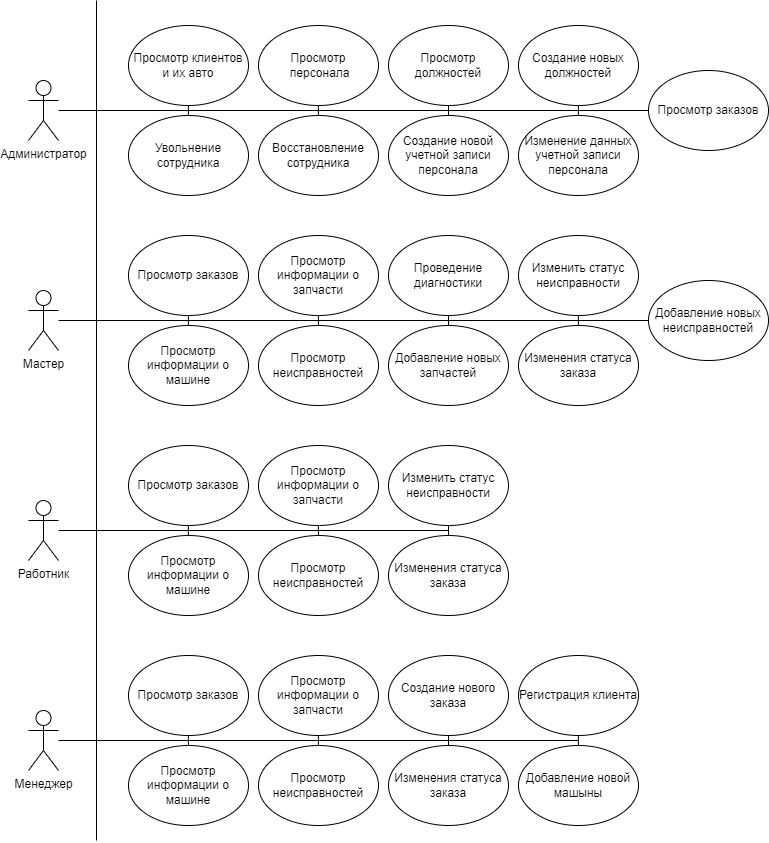

The diagram above was exported from draw.io. Its source (the exported page's mxGraphModel, read from the mxfile embedded in the PNG):
<mxGraphModel dx="1381" dy="819" grid="1" gridSize="10" guides="1" tooltips="1" connect="1" arrows="1" fold="1" page="1" pageScale="1" pageWidth="827" pageHeight="1169" math="0" shadow="0">
  <root>
    <mxCell id="0" />
    <mxCell id="1" parent="0" />
    <mxCell id="syf5HhFve1Kn57XmGXzT-1" value="Администратор" style="shape=umlActor;verticalLabelPosition=bottom;verticalAlign=top;html=1;outlineConnect=0;" vertex="1" parent="1">
      <mxGeometry x="170" y="120" width="30" height="60" as="geometry" />
    </mxCell>
    <mxCell id="syf5HhFve1Kn57XmGXzT-2" value="Мастер" style="shape=umlActor;verticalLabelPosition=bottom;verticalAlign=top;html=1;outlineConnect=0;" vertex="1" parent="1">
      <mxGeometry x="170" y="330" width="30" height="60" as="geometry" />
    </mxCell>
    <mxCell id="syf5HhFve1Kn57XmGXzT-3" value="Менеджер" style="shape=umlActor;verticalLabelPosition=bottom;verticalAlign=top;html=1;outlineConnect=0;" vertex="1" parent="1">
      <mxGeometry x="170" y="750" width="30" height="60" as="geometry" />
    </mxCell>
    <mxCell id="syf5HhFve1Kn57XmGXzT-10" value="Работник" style="shape=umlActor;verticalLabelPosition=bottom;verticalAlign=top;html=1;" vertex="1" parent="1">
      <mxGeometry x="170" y="540" width="30" height="60" as="geometry" />
    </mxCell>
    <mxCell id="syf5HhFve1Kn57XmGXzT-11" value="" style="endArrow=none;html=1;rounded=0;" edge="1" parent="1">
      <mxGeometry width="50" height="50" relative="1" as="geometry">
        <mxPoint x="238" y="880" as="sourcePoint" />
        <mxPoint x="238" y="40" as="targetPoint" />
      </mxGeometry>
    </mxCell>
    <mxCell id="syf5HhFve1Kn57XmGXzT-13" value="Просмотр клиентов и их авто" style="ellipse;whiteSpace=wrap;html=1;" vertex="1" parent="1">
      <mxGeometry x="270" y="65" width="120" height="80" as="geometry" />
    </mxCell>
    <mxCell id="syf5HhFve1Kn57XmGXzT-14" value="Просмотр заказов" style="ellipse;whiteSpace=wrap;html=1;" vertex="1" parent="1">
      <mxGeometry x="790" y="110" width="120" height="80" as="geometry" />
    </mxCell>
    <mxCell id="syf5HhFve1Kn57XmGXzT-15" value="Просмотр должностей" style="ellipse;whiteSpace=wrap;html=1;" vertex="1" parent="1">
      <mxGeometry x="530" y="65" width="120" height="80" as="geometry" />
    </mxCell>
    <mxCell id="syf5HhFve1Kn57XmGXzT-16" value="Создание новых должностей" style="ellipse;whiteSpace=wrap;html=1;" vertex="1" parent="1">
      <mxGeometry x="660" y="65" width="120" height="80" as="geometry" />
    </mxCell>
    <mxCell id="syf5HhFve1Kn57XmGXzT-17" value="Просмотр&lt;br&gt;&amp;nbsp;персонала" style="ellipse;whiteSpace=wrap;html=1;" vertex="1" parent="1">
      <mxGeometry x="400" y="65" width="120" height="80" as="geometry" />
    </mxCell>
    <mxCell id="syf5HhFve1Kn57XmGXzT-18" value="Создание новой учетной записи персонала" style="ellipse;whiteSpace=wrap;html=1;" vertex="1" parent="1">
      <mxGeometry x="530" y="155" width="120" height="80" as="geometry" />
    </mxCell>
    <mxCell id="syf5HhFve1Kn57XmGXzT-19" value="Изменение данных учетной записи персонала" style="ellipse;whiteSpace=wrap;html=1;" vertex="1" parent="1">
      <mxGeometry x="660" y="155" width="120" height="80" as="geometry" />
    </mxCell>
    <mxCell id="syf5HhFve1Kn57XmGXzT-20" value="Увольнение сотрудника" style="ellipse;whiteSpace=wrap;html=1;" vertex="1" parent="1">
      <mxGeometry x="270" y="155" width="120" height="80" as="geometry" />
    </mxCell>
    <mxCell id="syf5HhFve1Kn57XmGXzT-21" value="Восстановление сотрудника" style="ellipse;whiteSpace=wrap;html=1;" vertex="1" parent="1">
      <mxGeometry x="400" y="155" width="120" height="80" as="geometry" />
    </mxCell>
    <mxCell id="syf5HhFve1Kn57XmGXzT-22" value="Проведение диагностики" style="ellipse;whiteSpace=wrap;html=1;" vertex="1" parent="1">
      <mxGeometry x="530" y="275" width="120" height="80" as="geometry" />
    </mxCell>
    <mxCell id="syf5HhFve1Kn57XmGXzT-23" value="Изменения статуса заказа" style="ellipse;whiteSpace=wrap;html=1;" vertex="1" parent="1">
      <mxGeometry x="660" y="365" width="120" height="80" as="geometry" />
    </mxCell>
    <mxCell id="syf5HhFve1Kn57XmGXzT-24" value="Создание нового заказа" style="ellipse;whiteSpace=wrap;html=1;" vertex="1" parent="1">
      <mxGeometry x="530" y="695" width="120" height="80" as="geometry" />
    </mxCell>
    <mxCell id="syf5HhFve1Kn57XmGXzT-25" value="Регистрация клиента" style="ellipse;whiteSpace=wrap;html=1;" vertex="1" parent="1">
      <mxGeometry x="660" y="695" width="120" height="80" as="geometry" />
    </mxCell>
    <mxCell id="syf5HhFve1Kn57XmGXzT-31" value="Добавление новых запчастей" style="ellipse;whiteSpace=wrap;html=1;" vertex="1" parent="1">
      <mxGeometry x="530" y="365" width="120" height="80" as="geometry" />
    </mxCell>
    <mxCell id="syf5HhFve1Kn57XmGXzT-32" value="Добавление новых неисправностей" style="ellipse;whiteSpace=wrap;html=1;" vertex="1" parent="1">
      <mxGeometry x="790" y="320" width="120" height="80" as="geometry" />
    </mxCell>
    <mxCell id="syf5HhFve1Kn57XmGXzT-33" value="Изменить статус неисправности" style="ellipse;whiteSpace=wrap;html=1;" vertex="1" parent="1">
      <mxGeometry x="660" y="275" width="120" height="80" as="geometry" />
    </mxCell>
    <mxCell id="syf5HhFve1Kn57XmGXzT-34" value="Просмотр информации о машине" style="ellipse;whiteSpace=wrap;html=1;" vertex="1" parent="1">
      <mxGeometry x="270" y="365" width="120" height="80" as="geometry" />
    </mxCell>
    <mxCell id="syf5HhFve1Kn57XmGXzT-35" value="Просмотр информации о запчасти" style="ellipse;whiteSpace=wrap;html=1;" vertex="1" parent="1">
      <mxGeometry x="400" y="275" width="120" height="80" as="geometry" />
    </mxCell>
    <mxCell id="syf5HhFve1Kn57XmGXzT-36" value="Просмотр неисправностей" style="ellipse;whiteSpace=wrap;html=1;" vertex="1" parent="1">
      <mxGeometry x="400" y="365" width="120" height="80" as="geometry" />
    </mxCell>
    <mxCell id="syf5HhFve1Kn57XmGXzT-39" value="Просмотр заказов" style="ellipse;whiteSpace=wrap;html=1;" vertex="1" parent="1">
      <mxGeometry x="270" y="275" width="120" height="80" as="geometry" />
    </mxCell>
    <mxCell id="syf5HhFve1Kn57XmGXzT-41" value="Изменения статуса заказа" style="ellipse;whiteSpace=wrap;html=1;" vertex="1" parent="1">
      <mxGeometry x="530" y="575" width="120" height="80" as="geometry" />
    </mxCell>
    <mxCell id="syf5HhFve1Kn57XmGXzT-44" value="Изменить статус неисправности" style="ellipse;whiteSpace=wrap;html=1;" vertex="1" parent="1">
      <mxGeometry x="530" y="485" width="120" height="80" as="geometry" />
    </mxCell>
    <mxCell id="syf5HhFve1Kn57XmGXzT-45" value="Просмотр информации о машине" style="ellipse;whiteSpace=wrap;html=1;" vertex="1" parent="1">
      <mxGeometry x="270" y="575" width="120" height="80" as="geometry" />
    </mxCell>
    <mxCell id="syf5HhFve1Kn57XmGXzT-46" value="Просмотр информации о запчасти" style="ellipse;whiteSpace=wrap;html=1;" vertex="1" parent="1">
      <mxGeometry x="400" y="485" width="120" height="80" as="geometry" />
    </mxCell>
    <mxCell id="syf5HhFve1Kn57XmGXzT-47" value="Просмотр неисправностей" style="ellipse;whiteSpace=wrap;html=1;" vertex="1" parent="1">
      <mxGeometry x="400" y="575" width="120" height="80" as="geometry" />
    </mxCell>
    <mxCell id="syf5HhFve1Kn57XmGXzT-48" value="Просмотр заказов" style="ellipse;whiteSpace=wrap;html=1;" vertex="1" parent="1">
      <mxGeometry x="270" y="485" width="120" height="80" as="geometry" />
    </mxCell>
    <mxCell id="syf5HhFve1Kn57XmGXzT-49" value="" style="endArrow=none;html=1;rounded=0;entryX=0;entryY=0.5;entryDx=0;entryDy=0;" edge="1" parent="1" source="syf5HhFve1Kn57XmGXzT-1" target="syf5HhFve1Kn57XmGXzT-14">
      <mxGeometry width="50" height="50" relative="1" as="geometry">
        <mxPoint x="430" y="480" as="sourcePoint" />
        <mxPoint x="480" y="430" as="targetPoint" />
      </mxGeometry>
    </mxCell>
    <mxCell id="syf5HhFve1Kn57XmGXzT-50" value="" style="endArrow=none;html=1;rounded=0;entryX=0;entryY=0.5;entryDx=0;entryDy=0;" edge="1" parent="1" source="syf5HhFve1Kn57XmGXzT-2" target="syf5HhFve1Kn57XmGXzT-32">
      <mxGeometry width="50" height="50" relative="1" as="geometry">
        <mxPoint x="340" y="510" as="sourcePoint" />
        <mxPoint x="930" y="510" as="targetPoint" />
      </mxGeometry>
    </mxCell>
    <mxCell id="syf5HhFve1Kn57XmGXzT-51" value="" style="endArrow=none;html=1;rounded=0;" edge="1" parent="1" source="syf5HhFve1Kn57XmGXzT-10">
      <mxGeometry width="50" height="50" relative="1" as="geometry">
        <mxPoint x="210" y="370" as="sourcePoint" />
        <mxPoint x="590" y="570" as="targetPoint" />
      </mxGeometry>
    </mxCell>
    <mxCell id="syf5HhFve1Kn57XmGXzT-52" value="Просмотр заказов" style="ellipse;whiteSpace=wrap;html=1;" vertex="1" parent="1">
      <mxGeometry x="270" y="695" width="120" height="80" as="geometry" />
    </mxCell>
    <mxCell id="syf5HhFve1Kn57XmGXzT-53" value="Просмотр информации о запчасти" style="ellipse;whiteSpace=wrap;html=1;" vertex="1" parent="1">
      <mxGeometry x="400" y="695" width="120" height="80" as="geometry" />
    </mxCell>
    <mxCell id="syf5HhFve1Kn57XmGXzT-54" value="Просмотр информации о машине" style="ellipse;whiteSpace=wrap;html=1;" vertex="1" parent="1">
      <mxGeometry x="270" y="785" width="120" height="80" as="geometry" />
    </mxCell>
    <mxCell id="syf5HhFve1Kn57XmGXzT-55" value="Изменения статуса заказа" style="ellipse;whiteSpace=wrap;html=1;" vertex="1" parent="1">
      <mxGeometry x="530" y="785" width="120" height="80" as="geometry" />
    </mxCell>
    <mxCell id="syf5HhFve1Kn57XmGXzT-56" value="Просмотр неисправностей" style="ellipse;whiteSpace=wrap;html=1;" vertex="1" parent="1">
      <mxGeometry x="400" y="785" width="120" height="80" as="geometry" />
    </mxCell>
    <mxCell id="syf5HhFve1Kn57XmGXzT-57" value="Добавление новой машыны" style="ellipse;whiteSpace=wrap;html=1;" vertex="1" parent="1">
      <mxGeometry x="660" y="785" width="120" height="80" as="geometry" />
    </mxCell>
    <mxCell id="syf5HhFve1Kn57XmGXzT-58" value="" style="endArrow=none;html=1;rounded=0;" edge="1" parent="1" source="syf5HhFve1Kn57XmGXzT-3">
      <mxGeometry width="50" height="50" relative="1" as="geometry">
        <mxPoint x="210" y="580" as="sourcePoint" />
        <mxPoint x="720" y="780" as="targetPoint" />
      </mxGeometry>
    </mxCell>
    <mxCell id="syf5HhFve1Kn57XmGXzT-61" value="" style="endArrow=none;html=1;rounded=0;entryX=0.5;entryY=1;entryDx=0;entryDy=0;exitX=0.5;exitY=0;exitDx=0;exitDy=0;" edge="1" parent="1" source="syf5HhFve1Kn57XmGXzT-55" target="syf5HhFve1Kn57XmGXzT-24">
      <mxGeometry width="50" height="50" relative="1" as="geometry">
        <mxPoint x="540" y="820" as="sourcePoint" />
        <mxPoint x="590" y="770" as="targetPoint" />
      </mxGeometry>
    </mxCell>
    <mxCell id="syf5HhFve1Kn57XmGXzT-63" value="" style="endArrow=none;html=1;rounded=0;entryX=0.5;entryY=1;entryDx=0;entryDy=0;exitX=0.5;exitY=0;exitDx=0;exitDy=0;" edge="1" parent="1">
      <mxGeometry width="50" height="50" relative="1" as="geometry">
        <mxPoint x="719.88" y="785" as="sourcePoint" />
        <mxPoint x="719.88" y="775" as="targetPoint" />
      </mxGeometry>
    </mxCell>
    <mxCell id="syf5HhFve1Kn57XmGXzT-64" value="" style="endArrow=none;html=1;rounded=0;entryX=0.5;entryY=1;entryDx=0;entryDy=0;exitX=0.5;exitY=0;exitDx=0;exitDy=0;" edge="1" parent="1">
      <mxGeometry width="50" height="50" relative="1" as="geometry">
        <mxPoint x="459.88" y="785" as="sourcePoint" />
        <mxPoint x="459.88" y="775" as="targetPoint" />
      </mxGeometry>
    </mxCell>
    <mxCell id="syf5HhFve1Kn57XmGXzT-65" value="" style="endArrow=none;html=1;rounded=0;entryX=0.5;entryY=1;entryDx=0;entryDy=0;exitX=0.5;exitY=0;exitDx=0;exitDy=0;" edge="1" parent="1">
      <mxGeometry width="50" height="50" relative="1" as="geometry">
        <mxPoint x="329.88" y="785" as="sourcePoint" />
        <mxPoint x="329.88" y="775" as="targetPoint" />
      </mxGeometry>
    </mxCell>
    <mxCell id="syf5HhFve1Kn57XmGXzT-66" value="" style="endArrow=none;html=1;rounded=0;entryX=0.5;entryY=1;entryDx=0;entryDy=0;exitX=0.5;exitY=0;exitDx=0;exitDy=0;" edge="1" parent="1">
      <mxGeometry width="50" height="50" relative="1" as="geometry">
        <mxPoint x="329.88" y="575" as="sourcePoint" />
        <mxPoint x="329.88" y="565" as="targetPoint" />
      </mxGeometry>
    </mxCell>
    <mxCell id="syf5HhFve1Kn57XmGXzT-67" value="" style="endArrow=none;html=1;rounded=0;entryX=0.5;entryY=1;entryDx=0;entryDy=0;exitX=0.5;exitY=0;exitDx=0;exitDy=0;" edge="1" parent="1">
      <mxGeometry width="50" height="50" relative="1" as="geometry">
        <mxPoint x="459.88" y="575" as="sourcePoint" />
        <mxPoint x="459.88" y="565" as="targetPoint" />
      </mxGeometry>
    </mxCell>
    <mxCell id="syf5HhFve1Kn57XmGXzT-68" value="" style="endArrow=none;html=1;rounded=0;entryX=0.5;entryY=1;entryDx=0;entryDy=0;exitX=0.5;exitY=0;exitDx=0;exitDy=0;" edge="1" parent="1">
      <mxGeometry width="50" height="50" relative="1" as="geometry">
        <mxPoint x="590" y="575" as="sourcePoint" />
        <mxPoint x="590" y="565" as="targetPoint" />
      </mxGeometry>
    </mxCell>
    <mxCell id="syf5HhFve1Kn57XmGXzT-70" value="" style="endArrow=none;html=1;rounded=0;entryX=0.5;entryY=1;entryDx=0;entryDy=0;exitX=0.5;exitY=0;exitDx=0;exitDy=0;" edge="1" parent="1">
      <mxGeometry width="50" height="50" relative="1" as="geometry">
        <mxPoint x="329.88" y="365" as="sourcePoint" />
        <mxPoint x="329.88" y="355" as="targetPoint" />
      </mxGeometry>
    </mxCell>
    <mxCell id="syf5HhFve1Kn57XmGXzT-71" value="" style="endArrow=none;html=1;rounded=0;entryX=0.5;entryY=1;entryDx=0;entryDy=0;exitX=0.5;exitY=0;exitDx=0;exitDy=0;" edge="1" parent="1">
      <mxGeometry width="50" height="50" relative="1" as="geometry">
        <mxPoint x="459.88" y="365" as="sourcePoint" />
        <mxPoint x="459.88" y="355" as="targetPoint" />
      </mxGeometry>
    </mxCell>
    <mxCell id="syf5HhFve1Kn57XmGXzT-72" value="" style="endArrow=none;html=1;rounded=0;entryX=0.5;entryY=1;entryDx=0;entryDy=0;exitX=0.5;exitY=0;exitDx=0;exitDy=0;" edge="1" parent="1">
      <mxGeometry width="50" height="50" relative="1" as="geometry">
        <mxPoint x="590" y="365" as="sourcePoint" />
        <mxPoint x="590" y="355" as="targetPoint" />
      </mxGeometry>
    </mxCell>
    <mxCell id="syf5HhFve1Kn57XmGXzT-73" value="" style="endArrow=none;html=1;rounded=0;entryX=0.5;entryY=1;entryDx=0;entryDy=0;exitX=0.5;exitY=0;exitDx=0;exitDy=0;" edge="1" parent="1">
      <mxGeometry width="50" height="50" relative="1" as="geometry">
        <mxPoint x="719.88" y="365" as="sourcePoint" />
        <mxPoint x="719.88" y="355" as="targetPoint" />
      </mxGeometry>
    </mxCell>
    <mxCell id="syf5HhFve1Kn57XmGXzT-74" value="" style="endArrow=none;html=1;rounded=0;entryX=0.5;entryY=1;entryDx=0;entryDy=0;exitX=0.5;exitY=0;exitDx=0;exitDy=0;" edge="1" parent="1">
      <mxGeometry width="50" height="50" relative="1" as="geometry">
        <mxPoint x="329.88" y="155" as="sourcePoint" />
        <mxPoint x="329.88" y="145" as="targetPoint" />
      </mxGeometry>
    </mxCell>
    <mxCell id="syf5HhFve1Kn57XmGXzT-75" value="" style="endArrow=none;html=1;rounded=0;entryX=0.5;entryY=1;entryDx=0;entryDy=0;exitX=0.5;exitY=0;exitDx=0;exitDy=0;" edge="1" parent="1">
      <mxGeometry width="50" height="50" relative="1" as="geometry">
        <mxPoint x="459.88" y="155" as="sourcePoint" />
        <mxPoint x="459.88" y="145" as="targetPoint" />
      </mxGeometry>
    </mxCell>
    <mxCell id="syf5HhFve1Kn57XmGXzT-76" value="" style="endArrow=none;html=1;rounded=0;entryX=0.5;entryY=1;entryDx=0;entryDy=0;exitX=0.5;exitY=0;exitDx=0;exitDy=0;" edge="1" parent="1">
      <mxGeometry width="50" height="50" relative="1" as="geometry">
        <mxPoint x="590" y="155" as="sourcePoint" />
        <mxPoint x="590" y="145" as="targetPoint" />
      </mxGeometry>
    </mxCell>
    <mxCell id="syf5HhFve1Kn57XmGXzT-77" value="" style="endArrow=none;html=1;rounded=0;entryX=0.5;entryY=1;entryDx=0;entryDy=0;exitX=0.5;exitY=0;exitDx=0;exitDy=0;" edge="1" parent="1">
      <mxGeometry width="50" height="50" relative="1" as="geometry">
        <mxPoint x="719.88" y="155" as="sourcePoint" />
        <mxPoint x="719.88" y="145" as="targetPoint" />
      </mxGeometry>
    </mxCell>
  </root>
</mxGraphModel>